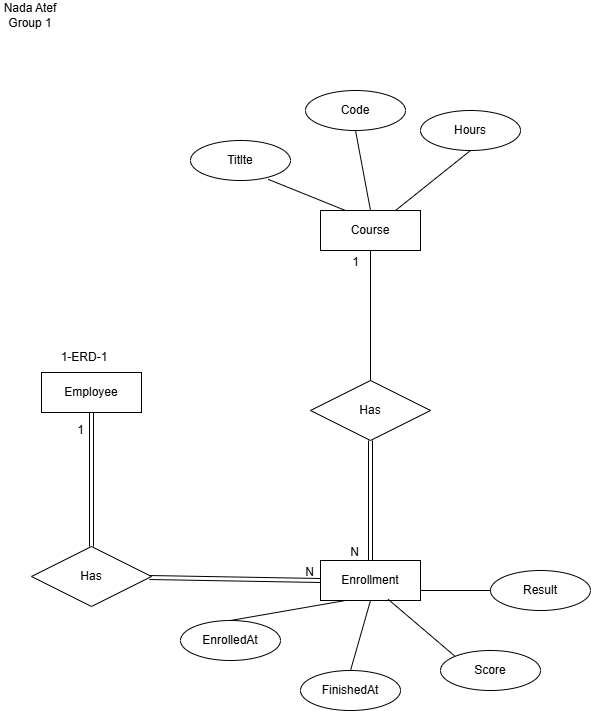

The diagram above was exported from draw.io. Its source (the exported page's mxGraphModel, read from the mxfile embedded in the PNG):
<mxGraphModel dx="1030" dy="527" grid="0" gridSize="10" guides="1" tooltips="1" connect="1" arrows="1" fold="1" page="1" pageScale="1" pageWidth="850" pageHeight="1100" math="0" shadow="0">
  <root>
    <mxCell id="0" />
    <mxCell id="1" parent="0" />
    <mxCell id="VmJiFSHiVzyRmLRFiMLl-1" parent="1" style="text;html=1;whiteSpace=wrap;strokeColor=none;fillColor=none;align=center;verticalAlign=middle;rounded=0;" value="Nada Atef&lt;div&gt;Group 1&lt;/div&gt;" vertex="1">
      <mxGeometry height="30" width="60" x="20" y="20" as="geometry" />
    </mxCell>
    <mxCell id="VmJiFSHiVzyRmLRFiMLl-2" parent="1" style="whiteSpace=wrap;html=1;align=center;" value="Course" vertex="1">
      <mxGeometry height="40" width="100" x="340" y="230" as="geometry" />
    </mxCell>
    <mxCell id="VmJiFSHiVzyRmLRFiMLl-3" parent="1" style="whiteSpace=wrap;html=1;align=center;" value="Enrollment" vertex="1">
      <mxGeometry height="40" width="100" x="340" y="580" as="geometry" />
    </mxCell>
    <mxCell id="VmJiFSHiVzyRmLRFiMLl-4" parent="1" style="shape=rhombus;perimeter=rhombusPerimeter;whiteSpace=wrap;html=1;align=center;" value="Has" vertex="1">
      <mxGeometry height="60" width="120" x="330" y="400" as="geometry" />
    </mxCell>
    <mxCell id="VmJiFSHiVzyRmLRFiMLl-5" edge="1" parent="1" source="VmJiFSHiVzyRmLRFiMLl-4" style="endArrow=none;html=1;rounded=0;defaultLabelBackgroundColor=page;entryX=0.5;entryY=1;entryDx=0;entryDy=0;exitX=0.5;exitY=0;exitDx=0;exitDy=0;" target="VmJiFSHiVzyRmLRFiMLl-2" value="">
      <mxGeometry relative="1" as="geometry">
        <mxPoint x="310" y="300" as="sourcePoint" />
        <mxPoint x="470" y="300" as="targetPoint" />
      </mxGeometry>
    </mxCell>
    <mxCell id="VmJiFSHiVzyRmLRFiMLl-6" connectable="0" parent="VmJiFSHiVzyRmLRFiMLl-5" style="resizable=0;html=1;whiteSpace=wrap;align=right;verticalAlign=bottom;" value="1" vertex="1">
      <mxGeometry relative="1" x="0.9976" as="geometry">
        <mxPoint x="-10" y="20" as="offset" />
      </mxGeometry>
    </mxCell>
    <mxCell id="VmJiFSHiVzyRmLRFiMLl-7" edge="1" parent="1" source="VmJiFSHiVzyRmLRFiMLl-4" style="shape=link;html=1;rounded=0;defaultLabelBackgroundColor=page;exitX=0.5;exitY=1;exitDx=0;exitDy=0;entryX=0.5;entryY=0;entryDx=0;entryDy=0;" target="VmJiFSHiVzyRmLRFiMLl-3" value="">
      <mxGeometry relative="1" as="geometry">
        <mxPoint x="340" y="520" as="sourcePoint" />
        <mxPoint x="500" y="520" as="targetPoint" />
      </mxGeometry>
    </mxCell>
    <mxCell id="VmJiFSHiVzyRmLRFiMLl-8" connectable="0" parent="VmJiFSHiVzyRmLRFiMLl-7" style="resizable=0;html=1;whiteSpace=wrap;align=right;verticalAlign=bottom;" value="N" vertex="1">
      <mxGeometry relative="1" x="1" as="geometry">
        <mxPoint x="-10" as="offset" />
      </mxGeometry>
    </mxCell>
    <mxCell id="VmJiFSHiVzyRmLRFiMLl-9" parent="1" style="ellipse;whiteSpace=wrap;html=1;align=center;" value="Code" vertex="1">
      <mxGeometry height="40" width="100" x="325" y="110" as="geometry" />
    </mxCell>
    <mxCell id="VmJiFSHiVzyRmLRFiMLl-10" parent="1" style="ellipse;whiteSpace=wrap;html=1;align=center;" value="Titlte" vertex="1">
      <mxGeometry height="40" width="100" x="210" y="160" as="geometry" />
    </mxCell>
    <mxCell id="VmJiFSHiVzyRmLRFiMLl-11" parent="1" style="ellipse;whiteSpace=wrap;html=1;align=center;" value="Hours" vertex="1">
      <mxGeometry height="40" width="100" x="440" y="130" as="geometry" />
    </mxCell>
    <mxCell id="VmJiFSHiVzyRmLRFiMLl-12" edge="1" parent="1" source="VmJiFSHiVzyRmLRFiMLl-10" style="endArrow=none;html=1;rounded=0;defaultLabelBackgroundColor=page;entryX=0.25;entryY=0;entryDx=0;entryDy=0;exitX=0.776;exitY=0.97;exitDx=0;exitDy=0;exitPerimeter=0;" target="VmJiFSHiVzyRmLRFiMLl-2" value="">
      <mxGeometry relative="1" as="geometry">
        <mxPoint x="210" y="210" as="sourcePoint" />
        <mxPoint x="370" y="210" as="targetPoint" />
      </mxGeometry>
    </mxCell>
    <mxCell id="VmJiFSHiVzyRmLRFiMLl-13" edge="1" parent="1" source="VmJiFSHiVzyRmLRFiMLl-9" style="endArrow=none;html=1;rounded=0;defaultLabelBackgroundColor=page;entryX=0.5;entryY=0;entryDx=0;entryDy=0;exitX=0.5;exitY=1;exitDx=0;exitDy=0;" target="VmJiFSHiVzyRmLRFiMLl-2" value="">
      <mxGeometry relative="1" as="geometry">
        <mxPoint x="320" y="200" as="sourcePoint" />
        <mxPoint x="397" y="231" as="targetPoint" />
      </mxGeometry>
    </mxCell>
    <mxCell id="VmJiFSHiVzyRmLRFiMLl-14" edge="1" parent="1" source="VmJiFSHiVzyRmLRFiMLl-11" style="endArrow=none;html=1;rounded=0;defaultLabelBackgroundColor=page;entryX=0.75;entryY=0;entryDx=0;entryDy=0;exitX=0.5;exitY=1;exitDx=0;exitDy=0;" target="VmJiFSHiVzyRmLRFiMLl-2" value="">
      <mxGeometry relative="1" as="geometry">
        <mxPoint x="430" y="200" as="sourcePoint" />
        <mxPoint x="507" y="231" as="targetPoint" />
      </mxGeometry>
    </mxCell>
    <mxCell id="VmJiFSHiVzyRmLRFiMLl-15" parent="1" style="ellipse;whiteSpace=wrap;html=1;align=center;" value="EnrolledAt" vertex="1">
      <mxGeometry height="40" width="100" x="200" y="640" as="geometry" />
    </mxCell>
    <mxCell id="VmJiFSHiVzyRmLRFiMLl-16" parent="1" style="ellipse;whiteSpace=wrap;html=1;align=center;" value="FinishedAt" vertex="1">
      <mxGeometry height="40" width="100" x="320" y="690" as="geometry" />
    </mxCell>
    <mxCell id="VmJiFSHiVzyRmLRFiMLl-17" parent="1" style="ellipse;whiteSpace=wrap;html=1;align=center;" value="Score" vertex="1">
      <mxGeometry height="40" width="100" x="460" y="670" as="geometry" />
    </mxCell>
    <mxCell id="VmJiFSHiVzyRmLRFiMLl-18" parent="1" style="ellipse;whiteSpace=wrap;html=1;align=center;" value="Result" vertex="1">
      <mxGeometry height="40" width="100" x="510" y="590" as="geometry" />
    </mxCell>
    <mxCell id="VmJiFSHiVzyRmLRFiMLl-19" edge="1" parent="1" source="VmJiFSHiVzyRmLRFiMLl-15" style="endArrow=none;html=1;rounded=0;defaultLabelBackgroundColor=page;exitX=0.5;exitY=0;exitDx=0;exitDy=0;entryX=0.25;entryY=1;entryDx=0;entryDy=0;" target="VmJiFSHiVzyRmLRFiMLl-3" value="">
      <mxGeometry relative="1" as="geometry">
        <mxPoint x="260" y="610" as="sourcePoint" />
        <mxPoint x="420" y="610" as="targetPoint" />
      </mxGeometry>
    </mxCell>
    <mxCell id="VmJiFSHiVzyRmLRFiMLl-20" edge="1" parent="1" source="VmJiFSHiVzyRmLRFiMLl-16" style="endArrow=none;html=1;rounded=0;defaultLabelBackgroundColor=page;exitX=0.5;exitY=0;exitDx=0;exitDy=0;entryX=0.5;entryY=1;entryDx=0;entryDy=0;" target="VmJiFSHiVzyRmLRFiMLl-3" value="">
      <mxGeometry relative="1" as="geometry">
        <mxPoint x="380" y="640" as="sourcePoint" />
        <mxPoint x="495" y="620" as="targetPoint" />
      </mxGeometry>
    </mxCell>
    <mxCell id="VmJiFSHiVzyRmLRFiMLl-21" edge="1" parent="1" source="VmJiFSHiVzyRmLRFiMLl-17" style="endArrow=none;html=1;rounded=0;defaultLabelBackgroundColor=page;exitX=0;exitY=0;exitDx=0;exitDy=0;entryX=0.676;entryY=0.97;entryDx=0;entryDy=0;entryPerimeter=0;" target="VmJiFSHiVzyRmLRFiMLl-3" value="">
      <mxGeometry relative="1" as="geometry">
        <mxPoint x="430" y="700" as="sourcePoint" />
        <mxPoint x="450" y="630" as="targetPoint" />
      </mxGeometry>
    </mxCell>
    <mxCell id="VmJiFSHiVzyRmLRFiMLl-22" edge="1" parent="1" source="VmJiFSHiVzyRmLRFiMLl-18" style="endArrow=none;html=1;rounded=0;defaultLabelBackgroundColor=page;exitX=0;exitY=0.5;exitDx=0;exitDy=0;entryX=1;entryY=0.75;entryDx=0;entryDy=0;" target="VmJiFSHiVzyRmLRFiMLl-3" value="">
      <mxGeometry relative="1" as="geometry">
        <mxPoint x="567" y="657" as="sourcePoint" />
        <mxPoint x="500" y="600" as="targetPoint" />
      </mxGeometry>
    </mxCell>
    <mxCell id="AfCMjcjjncjCJFYhh6qZ-1" parent="1" style="whiteSpace=wrap;html=1;align=center;" value="Employee" vertex="1">
      <mxGeometry height="40" width="100" x="61" y="392" as="geometry" />
    </mxCell>
    <mxCell id="AfCMjcjjncjCJFYhh6qZ-2" parent="1" style="shape=rhombus;perimeter=rhombusPerimeter;whiteSpace=wrap;html=1;align=center;" value="Has" vertex="1">
      <mxGeometry height="60" width="120" x="51" y="566" as="geometry" />
    </mxCell>
    <mxCell id="AfCMjcjjncjCJFYhh6qZ-3" edge="1" parent="1" source="AfCMjcjjncjCJFYhh6qZ-2" style="shape=link;html=1;rounded=0;defaultLabelBackgroundColor=page;exitX=0.5;exitY=0;exitDx=0;exitDy=0;" target="AfCMjcjjncjCJFYhh6qZ-1" value="">
      <mxGeometry relative="1" as="geometry">
        <mxPoint x="113.2" y="554.8" as="sourcePoint" />
        <mxPoint x="113.2" y="435.6" as="targetPoint" />
      </mxGeometry>
    </mxCell>
    <mxCell id="AfCMjcjjncjCJFYhh6qZ-4" connectable="0" parent="AfCMjcjjncjCJFYhh6qZ-3" style="resizable=0;html=1;whiteSpace=wrap;align=right;verticalAlign=bottom;" value="1" vertex="1">
      <mxGeometry relative="1" x="1" as="geometry">
        <mxPoint x="-6" y="26" as="offset" />
      </mxGeometry>
    </mxCell>
    <mxCell id="AfCMjcjjncjCJFYhh6qZ-5" edge="1" parent="1" source="AfCMjcjjncjCJFYhh6qZ-2" style="shape=link;html=1;rounded=0;defaultLabelBackgroundColor=page;entryX=0;entryY=0.5;entryDx=0;entryDy=0;" target="VmJiFSHiVzyRmLRFiMLl-3" value="">
      <mxGeometry relative="1" as="geometry">
        <mxPoint x="171" y="586" as="sourcePoint" />
        <mxPoint x="335.6" y="586" as="targetPoint" />
      </mxGeometry>
    </mxCell>
    <mxCell id="AfCMjcjjncjCJFYhh6qZ-6" connectable="0" parent="AfCMjcjjncjCJFYhh6qZ-5" style="resizable=0;html=1;whiteSpace=wrap;align=right;verticalAlign=bottom;" value="N" vertex="1">
      <mxGeometry relative="1" x="0.9409" as="geometry" />
    </mxCell>
    <mxCell id="AfCMjcjjncjCJFYhh6qZ-7" parent="1" style="text;html=1;whiteSpace=wrap;strokeColor=none;fillColor=none;align=center;verticalAlign=middle;rounded=0;" value="1-ERD-1" vertex="1">
      <mxGeometry height="30" width="60" x="74" y="362" as="geometry" />
    </mxCell>
  </root>
</mxGraphModel>